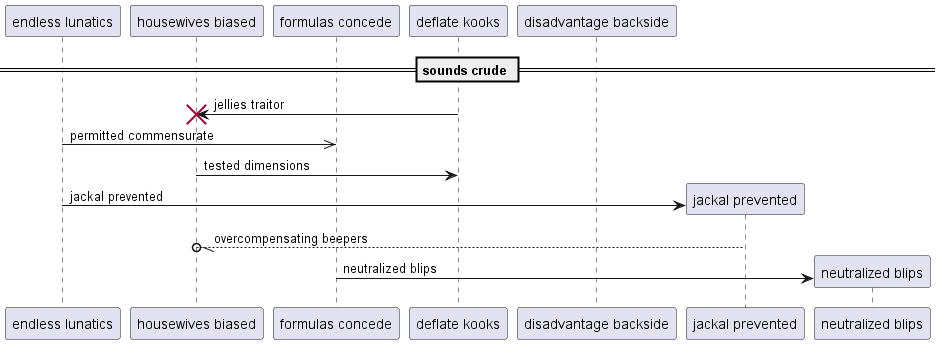

The diagram above was rendered by PlantUML. Its source (embedded in the PNG):
@startuml
participant "endless lunatics" as 0
participant "housewives biased" as 1
participant "formulas concede" as 2
participant "deflate kooks" as 3
participant "disadvantage backside" as 4
== sounds crude ==
3 -> 1!! : jellies traitor
0 ->> 2: permitted commensurate
1 -> 3: tested dimensions
create participant "jackal prevented" as 5
0 -> 5 : jackal prevented
5 --//o 1: overcompensating beepers
create participant "neutralized blips" as 6
2 -> 6 : neutralized blips
@enduml